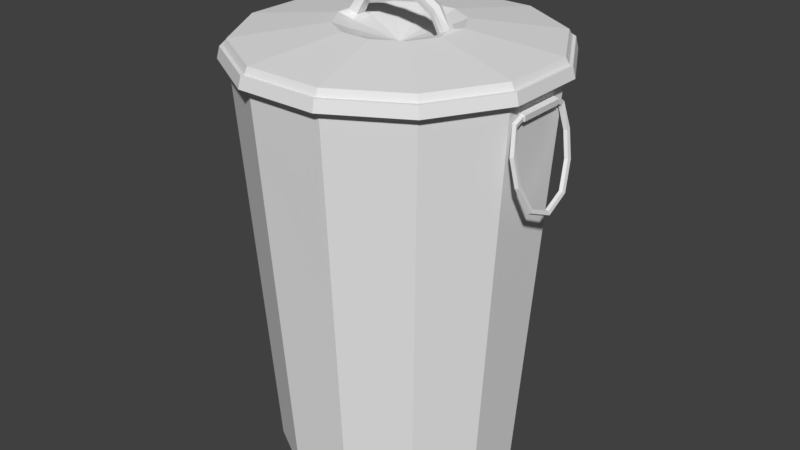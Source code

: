 # Source: Trashcan1.blend  (saved by Blender 2.79.0; exported with 4.5.12 LTS)
import bpy
from mathutils import Matrix  # noqa: F401  (used for matrix-valued properties, if any)

bpy.ops.wm.read_factory_settings(use_empty=True)
scene = bpy.context.scene
scene.name = 'Scene'

# ---- collections
col_collection_1 = bpy.data.collections.new('Collection 1'); scene.collection.children.link(col_collection_1)

# ---- images (referenced by path relative to the original .blend; pixels are not part of the script)
import os
ASSET_DIR = os.environ.get("B2B_ASSET_DIR", "")  # directory of the original .blend (textures are referenced by path, not embedded)
HERE = os.path.dirname(os.path.abspath(__file__))  # packed textures are extracted next to this script under _unpacked/

def load_image(name, relpath, width, height, colorspace="sRGB"):
    """Load a texture the original file referenced (path relative to the .blend, or extracted next to this script)."""
    p = next((c for c in (os.path.join(HERE, relpath), os.path.join(ASSET_DIR, relpath)) if relpath and os.path.exists(c)), "")
    if p:
        img = bpy.data.images.load(p, check_existing=True)
        img.name = name
    else:  # same state as the original file: an image datablock whose file is absent (Cycles renders it pink)
        img = bpy.data.images.new(name, width, height)
        img.source = "FILE"
        img.filepath = "//" + (relpath or name)
    img.colorspace_settings.name = colorspace
    return img
img_untitled = load_image('Untitled', '', 1024, 1024, 'sRGB')

# ---- materials (node trees are filled in below, after node groups)
mat_material = bpy.data.materials.new('Material')
mat_material.alpha_threshold = 0.0
mat_material.roughness = 0.5

# ---- material node trees
mat_material.use_nodes = True; mat_material.node_tree.nodes.clear()
_N = mat_material.node_tree.nodes; _L = mat_material.node_tree.links
n0 = _N.new('ShaderNodeOutputMaterial'); n0.name = 'Material Output'; n0.location = (300, 300)
n1 = _N.new('ShaderNodeBsdfDiffuse'); n1.name = 'Diffuse BSDF'; n1.location = (10, 300)
n2 = _N.new('ShaderNodeTexImage'); n2.name = 'Image Texture'; n2.location = (220, 88)
n2.width = 140
n2.image = img_untitled
_L.new(n1.outputs[0], n0.inputs[0])
n0.is_active_output = True

# ---- world
world_world = bpy.data.worlds.new('World'); scene.world = world_world
world_world.color = (0.05088, 0.05088, 0.05088)
world_world.use_sun_shadow = False
world_world.sun_shadow_jitter_overblur = 0.0
world_world.cycles.sampling_method = 'MANUAL'

# ---- meshes
me_cylinder = bpy.data.meshes.new('Cylinder')
me_cylinder.from_pydata([(15.52, 57.91, 0.5957), (19.24, 71.8, 200.6), (42.39, 42.39, 0.5957), (52.56, 52.56, 200.6), (57.91, 15.52, 0.5957), (71.8, 19.24, 200.6), (19.68, 73.44, 206.1), (53.76, 53.76, 206.1), (73.44, 19.68, 206.1), (20.42, 76.21, 200.6), (55.79, 55.79, 200.6), (76.21, 20.42, 200.6), (20.08, 74.93, 206.1), (54.85, 54.85, 206.1), (74.93, 20.08, 206.1), (19.24, 71.8, 209.4), (52.56, 52.56, 209.4), (71.8, 19.24, 209.4), (7.693, 28.71, 215.5), (21.02, 21.02, 215.5), (26.52, 3.306, 216.1), (5.824, 21.74, 212.7), (15.91, 15.91, 212.7), (22.48, 2.679, 214.2), (28.71, 7.693, 215.5), (21.74, 5.824, 212.7), (20.57, 2.773, 224.5), (18.3, 2.285, 221.2), (11.77, 2.773, 229.9), (10.67, 2.285, 226.0), (18.46, 18.46, 214.1), (25.22, 6.759, 214.1), (6.759, 25.22, 214.1), (24.39, 3.384, 215.3), (19.57, 2.686, 223.0), (11.42, 2.686, 228.1), (19.03, 71.02, 189.4), (51.99, 51.99, 189.4), (71.71, 11.98, 191.3), (19.15, 71.48, 196.0), (52.32, 52.32, 196.0), (71.9, 12.01, 194.0), (71.48, 19.15, 196.0), (71.02, 19.03, 189.4), (73.57, 12.01, 193.5), (73.37, 11.97, 191.6), (71.4, 12.02, 194.8), (71.1, 11.97, 190.6), (74.17, 12.02, 193.9), (73.88, 11.97, 191.1), (71.9, 17.7, 191.7), (71.7, 15.98, 189.6), (73.57, 17.37, 191.3), (73.37, 16.17, 189.8), (73.6, 21.11, 178.7), (73.52, 18.4, 178.1), (75.27, 20.57, 178.9), (75.15, 18.72, 178.4), (75.96, 19.87, 165.4), (75.67, 17.15, 166.0), (77.59, 19.32, 165.8), (77.32, 17.47, 166.2), (78.43, 13.01, 152.3), (77.91, 10.95, 154.1), (80.01, 12.59, 153.0), (79.59, 11.19, 154.2), (15.52, -57.91, 0.5957), (19.24, -71.8, 200.6), (42.39, -42.39, 0.5957), (52.56, -52.56, 200.6), (57.91, -15.52, 0.5957), (71.8, -19.24, 200.6), (19.68, -73.44, 206.1), (53.76, -53.76, 206.1), (73.44, -19.68, 206.1), (20.42, -76.21, 200.6), (55.79, -55.79, 200.6), (76.21, -20.42, 200.6), (20.08, -74.93, 206.1), (54.85, -54.85, 206.1), (74.93, -20.08, 206.1), (19.24, -71.8, 209.4), (52.56, -52.56, 209.4), (71.8, -19.24, 209.4), (7.693, -28.71, 215.5), (21.02, -21.02, 215.5), (26.52, -3.306, 216.1), (5.824, -21.74, 212.7), (15.91, -15.91, 212.7), (22.48, -2.679, 214.2), (28.71, -7.693, 215.5), (21.74, -5.824, 212.7), (20.57, -2.773, 224.5), (18.3, -2.285, 221.2), (11.77, -2.773, 229.9), (10.67, -2.285, 226.0), (21.74, 0.0, 212.7), (26.64, 0.0, 216.7), (22.22, 0.0, 214.2), (21.22, 0.0, 225.7), (18.57, 0.0, 221.5), (12.38, 0.0, 231.0), (11.07, 0.0, 226.2), (18.46, -18.46, 214.1), (25.22, -6.759, 214.1), (6.759, -25.22, 214.1), (24.39, -3.384, 215.3), (19.57, -2.686, 223.0), (11.42, -2.686, 228.1), (19.03, -71.02, 189.4), (51.99, -51.99, 189.4), (71.71, -11.98, 191.3), (19.15, -71.48, 196.0), (52.32, -52.32, 196.0), (71.9, -12.01, 194.0), (71.48, -19.15, 196.0), (71.02, -19.03, 189.4), (73.57, -12.01, 193.5), (73.37, -11.97, 191.6), (71.4, -12.02, 194.8), (71.1, -11.97, 190.6), (74.17, -12.02, 193.9), (73.88, -11.97, 191.1), (71.9, -17.7, 191.7), (71.7, -15.98, 189.6), (73.57, -17.37, 191.3), (73.37, -16.17, 189.8), (73.6, -21.11, 178.7), (73.52, -18.4, 178.1), (75.27, -20.57, 178.9), (75.15, -18.72, 178.4), (75.96, -19.87, 165.4), (75.67, -17.15, 166.0), (77.59, -19.32, 165.8), (77.32, -17.47, 166.2), (78.43, -13.01, 152.3), (77.91, -10.95, 154.1), (80.01, -12.59, 153.0), (79.59, -11.19, 154.2), (79.26, 0.0, 146.8), (78.58, 0.0, 149.5), (80.81, 0.0, 147.6), (80.28, 0.0, 149.5), (-15.52, 57.91, 0.5957), (-19.24, 71.8, 200.6), (-42.39, 42.39, 0.5957), (-52.56, 52.56, 200.6), (-57.91, 15.52, 0.5957), (-71.8, 19.24, 200.6), (-19.68, 73.44, 206.1), (-53.76, 53.76, 206.1), (-73.44, 19.68, 206.1), (-20.42, 76.21, 200.6), (-55.79, 55.79, 200.6), (-76.21, 20.42, 200.6), (-20.08, 74.93, 206.1), (-54.85, 54.85, 206.1), (-74.93, 20.08, 206.1), (-19.24, 71.8, 209.4), (-52.56, 52.56, 209.4), (-71.8, 19.24, 209.4), (-7.693, 28.71, 215.5), (-21.02, 21.02, 215.5), (-26.52, 3.306, 216.1), (-5.824, 21.74, 212.7), (-15.91, 15.91, 212.7), (-22.48, 2.679, 214.2), (-28.71, 7.693, 215.5), (-21.74, 5.824, 212.7), (-20.57, 2.773, 224.5), (-18.3, 2.285, 221.2), (-11.77, 2.773, 229.9), (-10.67, 2.285, 226.0), (-18.46, 18.46, 214.1), (-25.22, 6.759, 214.1), (-6.759, 25.22, 214.1), (-24.39, 3.384, 215.3), (-19.57, 2.686, 223.0), (-11.42, 2.686, 228.1), (-19.03, 71.02, 189.4), (-51.99, 51.99, 189.4), (-71.71, 11.98, 191.3), (-19.15, 71.48, 196.0), (-52.32, 52.32, 196.0), (-71.9, 12.01, 194.0), (-71.48, 19.15, 196.0), (-71.02, 19.03, 189.4), (-73.57, 12.01, 193.5), (-73.37, 11.97, 191.6), (-71.4, 12.02, 194.8), (-71.1, 11.97, 190.6), (-74.17, 12.02, 193.9), (-73.88, 11.97, 191.1), (-71.9, 17.7, 191.7), (-71.7, 15.98, 189.6), (-73.57, 17.37, 191.3), (-73.37, 16.17, 189.8), (-73.6, 21.11, 178.7), (-73.52, 18.4, 178.1), (-75.27, 20.57, 178.9), (-75.15, 18.72, 178.4), (-75.96, 19.87, 165.4), (-75.67, 17.15, 166.0), (-77.59, 19.32, 165.8), (-77.32, 17.47, 166.2), (-78.43, 13.01, 152.3), (-77.91, 10.95, 154.1), (-80.01, 12.59, 153.0), (-79.59, 11.19, 154.2), (-15.52, -57.91, 0.5957), (-19.24, -71.8, 200.6), (-42.39, -42.39, 0.5957), (-52.56, -52.56, 200.6), (-57.91, -15.52, 0.5957), (-71.8, -19.24, 200.6), (-19.68, -73.44, 206.1), (-53.76, -53.76, 206.1), (-73.44, -19.68, 206.1), (-20.42, -76.21, 200.6), (-55.79, -55.79, 200.6), (-76.21, -20.42, 200.6), (-20.08, -74.93, 206.1), (-54.85, -54.85, 206.1), (-74.93, -20.08, 206.1), (-19.24, -71.8, 209.4), (-52.56, -52.56, 209.4), (-71.8, -19.24, 209.4), (-7.693, -28.71, 215.5), (-21.02, -21.02, 215.5), (-26.52, -3.306, 216.1), (-5.824, -21.74, 212.7), (-15.91, -15.91, 212.7), (-22.48, -2.679, 214.2), (-28.71, -7.693, 215.5), (-21.74, -5.824, 212.7), (-20.57, -2.773, 224.5), (-18.3, -2.285, 221.2), (-11.77, -2.773, 229.9), (-10.67, -2.285, 226.0), (-21.74, 0.0, 212.7), (-26.64, 0.0, 216.7), (-22.22, 0.0, 214.2), (-21.22, 0.0, 225.7), (-18.57, 0.0, 221.5), (-12.38, 0.0, 231.0), (-11.07, 0.0, 226.2), (-18.46, -18.46, 214.1), (-25.22, -6.759, 214.1), (-6.759, -25.22, 214.1), (-24.39, -3.384, 215.3), (-19.57, -2.686, 223.0), (-11.42, -2.686, 228.1), (-19.03, -71.02, 189.4), (-51.99, -51.99, 189.4), (-71.71, -11.98, 191.3), (-19.15, -71.48, 196.0), (-52.32, -52.32, 196.0), (-71.9, -12.01, 194.0), (-71.48, -19.15, 196.0), (-71.02, -19.03, 189.4), (-73.57, -12.01, 193.5), (-73.37, -11.97, 191.6), (-71.4, -12.02, 194.8), (-71.1, -11.97, 190.6), (-74.17, -12.02, 193.9), (-73.88, -11.97, 191.1), (-71.9, -17.7, 191.7), (-71.7, -15.98, 189.6), (-73.57, -17.37, 191.3), (-73.37, -16.17, 189.8), (-73.6, -21.11, 178.7), (-73.52, -18.4, 178.1), (-75.27, -20.57, 178.9), (-75.15, -18.72, 178.4), (-75.96, -19.87, 165.4), (-75.67, -17.15, 166.0), (-77.59, -19.32, 165.8), (-77.32, -17.47, 166.2), (-78.43, -13.01, 152.3), (-77.91, -10.95, 154.1), (-80.01, -12.59, 153.0), (-79.59, -11.19, 154.2), (-79.26, 0.0, 146.8), (-78.58, 0.0, 149.5), (-80.81, 0.0, 147.6), (-80.28, 0.0, 149.5), (0.0, 2.609, 231.5), (0.0, 2.166, 227.7), (0.0, 2.604, 229.6), (0.0, 0.0, 206.0), (0.0, -2.609, 231.5), (0.0, -2.166, 227.7), (0.0, 0.0, 232.6), (0.0, 0.0, 227.7), (0.0, -2.604, 229.6), (0.0, 0.0, 230.1), (0.0, 0.0, 0.5957)], [], [(39, 1, 3, 40), (40, 3, 5, 42), (6, 7, 13, 12), (3, 1, 9, 10), (11, 10, 13, 14), (10, 9, 12, 13), (5, 3, 10, 11), (7, 8, 14, 13), (115, 42, 5, 71), (17, 16, 19, 24), (74, 80, 14, 8), (7, 6, 15, 16), (8, 7, 16, 17), (11, 77, 71, 5), (16, 15, 18, 19), (31, 30, 22, 25), (97, 20, 26, 99), (30, 32, 21, 22), (25, 22, 289), (22, 21, 289), (67, 210, 255, 112), (152, 155, 12, 9), (98, 23, 25, 96), (33, 20, 24, 31), (33, 23, 27, 34), (34, 27, 29, 35), (99, 26, 28, 101), (102, 293, 287, 29), (35, 288, 286, 28), (28, 286, 292, 101), (27, 100, 102, 29), (23, 98, 100, 27), (90, 24, 97), (29, 287, 288, 35), (26, 34, 35, 28), (20, 33, 34, 26), (23, 33, 31, 25), (19, 18, 32, 30), (12, 155, 149, 6), (24, 19, 30, 31), (0, 2, 296), (2, 4, 296), (2, 37, 43, 4), (0, 36, 37, 2), (70, 4, 43, 116), (37, 40, 42, 43), (36, 39, 40, 37), (46, 47, 43, 42), (120, 116, 43, 47), (45, 38, 51, 53), (122, 49, 48, 121), (42, 115, 119, 46), (49, 122, 120, 47), (17, 83, 74, 8), (14, 80, 77, 11), (24, 90, 83, 17), (41, 38, 47, 46), (45, 44, 48, 49), (38, 45, 49, 47), (44, 41, 46, 48), (50, 52, 56, 54), (38, 41, 50, 51), (41, 44, 52, 50), (44, 45, 53, 52), (57, 55, 59, 61), (52, 53, 57, 56), (53, 51, 55, 57), (51, 50, 54, 55), (61, 59, 63, 65), (55, 54, 58, 59), (54, 56, 60, 58), (56, 57, 61, 60), (62, 64, 141, 139), (59, 58, 62, 63), (58, 60, 64, 62), (60, 61, 65, 64), (64, 65, 142, 141), (65, 63, 140, 142), (63, 62, 139, 140), (112, 113, 69, 67), (113, 115, 71, 69), (4, 70, 296), (72, 78, 79, 73), (69, 76, 75, 67), (77, 80, 79, 76), (76, 79, 78, 75), (71, 77, 76, 69), (73, 79, 80, 74), (83, 90, 85, 82), (0, 143, 179, 36), (73, 82, 81, 72), (74, 83, 82, 73), (82, 85, 84, 81), (104, 91, 88, 103), (97, 99, 92, 86), (103, 88, 87, 105), (91, 289, 88), (97, 24, 20), (88, 289, 87), (218, 210, 67, 75), (98, 96, 91, 89), (106, 104, 90, 86), (106, 107, 93, 89), (107, 108, 95, 93), (99, 101, 94, 92), (102, 95, 291, 293), (108, 94, 290, 294), (94, 101, 292, 290), (93, 95, 102, 100), (89, 93, 100, 98), (86, 90, 97), (95, 108, 294, 291), (92, 94, 108, 107), (86, 92, 107, 106), (89, 91, 104, 106), (85, 103, 105, 84), (72, 215, 221, 78), (90, 104, 103, 85), (109, 252, 209, 66), (66, 296, 68), (68, 296, 70), (68, 70, 116, 110), (66, 68, 110, 109), (110, 116, 115, 113), (109, 110, 113, 112), (119, 115, 116, 120), (118, 126, 124, 111), (114, 119, 120, 111), (118, 122, 121, 117), (111, 120, 122, 118), (117, 121, 119, 114), (123, 127, 129, 125), (111, 124, 123, 114), (114, 123, 125, 117), (117, 125, 126, 118), (130, 134, 132, 128), (125, 129, 130, 126), (126, 130, 128, 124), (124, 128, 127, 123), (134, 138, 136, 132), (128, 132, 131, 127), (127, 131, 133, 129), (129, 133, 134, 130), (135, 139, 141, 137), (132, 136, 135, 131), (131, 135, 137, 133), (133, 137, 138, 134), (140, 142, 141, 139), (137, 141, 142, 138), (138, 142, 140, 136), (136, 140, 139, 135), (25, 289, 91), (119, 121, 48, 46), (221, 218, 75, 78), (161, 175, 32, 18), (158, 161, 18, 15), (36, 179, 182, 39), (144, 152, 9, 1), (149, 158, 15, 6), (39, 182, 144, 1), (248, 227, 84, 105), (112, 255, 252, 109), (224, 215, 72, 81), (227, 224, 81, 84), (230, 248, 105, 87), (164, 289, 21), (230, 87, 289), (182, 183, 146, 144), (183, 185, 148, 146), (149, 155, 156, 150), (146, 153, 152, 144), (154, 157, 156, 153), (153, 156, 155, 152), (148, 154, 153, 146), (150, 156, 157, 151), (258, 214, 148, 185), (160, 167, 162, 159), (217, 151, 157, 223), (150, 159, 158, 149), (151, 160, 159, 150), (154, 148, 214, 220), (159, 162, 161, 158), (174, 168, 165, 173), (240, 242, 169, 163), (173, 165, 164, 175), (168, 289, 165), (165, 289, 164), (241, 239, 168, 166), (176, 174, 167, 163), (176, 177, 170, 166), (177, 178, 172, 170), (242, 244, 171, 169), (245, 172, 287, 293), (178, 171, 286, 288), (171, 244, 292, 286), (170, 172, 245, 243), (166, 170, 243, 241), (233, 240, 167), (172, 178, 288, 287), (169, 171, 178, 177), (163, 169, 177, 176), (166, 168, 174, 176), (162, 173, 175, 161), (167, 174, 173, 162), (143, 296, 145), (145, 296, 147), (145, 147, 186, 180), (143, 145, 180, 179), (213, 259, 186, 147), (180, 186, 185, 183), (179, 180, 183, 182), (189, 185, 186, 190), (263, 190, 186, 259), (188, 196, 194, 181), (265, 264, 191, 192), (185, 189, 262, 258), (192, 190, 263, 265), (160, 151, 217, 226), (157, 154, 220, 223), (167, 160, 226, 233), (184, 189, 190, 181), (188, 192, 191, 187), (181, 190, 192, 188), (187, 191, 189, 184), (193, 197, 199, 195), (181, 194, 193, 184), (184, 193, 195, 187), (187, 195, 196, 188), (200, 204, 202, 198), (195, 199, 200, 196), (196, 200, 198, 194), (194, 198, 197, 193), (204, 208, 206, 202), (198, 202, 201, 197), (197, 201, 203, 199), (199, 203, 204, 200), (205, 282, 284, 207), (202, 206, 205, 201), (201, 205, 207, 203), (203, 207, 208, 204), (207, 284, 285, 208), (208, 285, 283, 206), (206, 283, 282, 205), (255, 210, 212, 256), (256, 212, 214, 258), (147, 296, 213), (215, 216, 222, 221), (212, 210, 218, 219), (220, 219, 222, 223), (219, 218, 221, 222), (214, 212, 219, 220), (216, 217, 223, 222), (226, 225, 228, 233), (216, 215, 224, 225), (217, 216, 225, 226), (225, 224, 227, 228), (247, 246, 231, 234), (240, 229, 235, 242), (246, 248, 230, 231), (234, 231, 289), (240, 163, 167), (231, 230, 289), (241, 232, 234, 239), (249, 229, 233, 247), (249, 232, 236, 250), (250, 236, 238, 251), (242, 235, 237, 244), (245, 293, 291, 238), (251, 294, 290, 237), (237, 290, 292, 244), (236, 243, 245, 238), (232, 241, 243, 236), (229, 240, 233), (238, 291, 294, 251), (235, 250, 251, 237), (229, 249, 250, 235), (232, 249, 247, 234), (228, 227, 248, 246), (233, 228, 246, 247), (209, 211, 296), (211, 213, 296), (211, 253, 259, 213), (209, 252, 253, 211), (253, 256, 258, 259), (252, 255, 256, 253), (262, 263, 259, 258), (261, 254, 267, 269), (257, 254, 263, 262), (261, 260, 264, 265), (254, 261, 265, 263), (260, 257, 262, 264), (266, 268, 272, 270), (254, 257, 266, 267), (257, 260, 268, 266), (260, 261, 269, 268), (273, 271, 275, 277), (268, 269, 273, 272), (269, 267, 271, 273), (267, 266, 270, 271), (277, 275, 279, 281), (271, 270, 274, 275), (270, 272, 276, 274), (272, 273, 277, 276), (278, 280, 284, 282), (275, 274, 278, 279), (274, 276, 280, 278), (276, 277, 281, 280), (283, 282, 284, 285), (280, 281, 285, 284), (281, 279, 283, 285), (279, 278, 282, 283), (168, 234, 289), (262, 189, 191, 264), (295, 293, 287, 288), (292, 295, 288, 286), (295, 294, 291, 293), (292, 290, 294, 295), (175, 164, 21, 32), (296, 66, 209), (296, 143, 0)])
_uv = me_cylinder.uv_layers.new(name='UVMap')
_uv.uv.foreach_set('vector', [0.5, 0.4729, 0.5, 0.4831, 0.416, 0.4815, 0.4164, 0.4714, 0.4164, 0.4714, 0.416, 0.4815, 0.3322, 0.4768, 0.3329, 0.4667, 0.1375, 0.8287, 0.2283, 0.8284, 0.2293, 0.8319, 0.1365, 0.8322, 0.4875, 0.4932, 0.4147, 0.5352, 0.4077, 0.5281, 0.4849, 0.4835, 0.3177, 0.794, 0.2334, 0.8456, 0.2293, 0.8319, 0.3075, 0.7846, 0.2334, 0.8456, 0.1326, 0.8466, 0.1365, 0.8322, 0.2293, 0.8319, 0.5715, 0.4932, 0.4875, 0.4932, 0.4849, 0.4835, 0.574, 0.4835, 0.2283, 0.8284, 0.3048, 0.782, 0.3075, 0.7846, 0.2293, 0.8319, 0.2497, 0.4589, 0.3329, 0.4667, 0.3322, 0.4768, 0.2485, 0.469, 0.2986, 0.7762, 0.2259, 0.8201, 0.1995, 0.7268, 0.2292, 0.7092, 0.3468, 0.706, 0.3501, 0.7068, 0.3075, 0.7846, 0.3048, 0.782, 0.2283, 0.8284, 0.1375, 0.8287, 0.1399, 0.8199, 0.2259, 0.8201, 0.3048, 0.782, 0.2283, 0.8284, 0.2259, 0.8201, 0.2986, 0.7762, 0.574, 0.4835, 0.6512, 0.5281, 0.6442, 0.5352, 0.5715, 0.4932, 0.2259, 0.8201, 0.1399, 0.8199, 0.1654, 0.7268, 0.1995, 0.7268, 0.2227, 0.7033, 0.1972, 0.7185, 0.1949, 0.7104, 0.2166, 0.6973, 0.5016, 0.8171, 0.5024, 0.8242, 0.4806, 0.8232, 0.4798, 0.8167, 0.1972, 0.7185, 0.1676, 0.7185, 0.1698, 0.7104, 0.1949, 0.7104, 0.2166, 0.6973, 0.1949, 0.7104, 0.1823, 0.6638, 0.1949, 0.7104, 0.1698, 0.7104, 0.1823, 0.6638, 0.08245, 0.4441, 0.0002123, 0.427, 0.002461, 0.4171, 0.08433, 0.4341, 0.0474, 0.7951, 0.05766, 0.7854, 0.1365, 0.8322, 0.1326, 0.8466, 0.2252, 0.6885, 0.2229, 0.6931, 0.2166, 0.6973, 0.2227, 0.6871, 0.2259, 0.6965, 0.2299, 0.6985, 0.2292, 0.7092, 0.2227, 0.7033, 0.501, 0.8287, 0.5006, 0.833, 0.4819, 0.8322, 0.4812, 0.8271, 0.4812, 0.8271, 0.4819, 0.8322, 0.4597, 0.8327, 0.4594, 0.8276, 0.4798, 0.8167, 0.4806, 0.8232, 0.4585, 0.8236, 0.4585, 0.8172, 0.4604, 0.838, 0.4359, 0.838, 0.4357, 0.8338, 0.4597, 0.8327, 0.4594, 0.8276, 0.4349, 0.8302, 0.4339, 0.8261, 0.4585, 0.8236, 0.4585, 0.8236, 0.4339, 0.8261, 0.433, 0.8202, 0.4585, 0.8172, 0.4819, 0.8322, 0.4818, 0.838, 0.4604, 0.838, 0.4597, 0.8327, 0.5006, 0.833, 0.5002, 0.838, 0.4818, 0.838, 0.4819, 0.8322, 0.245, 0.6815, 0.2292, 0.7092, 0.2333, 0.6931, 0.4597, 0.8327, 0.4357, 0.8338, 0.4349, 0.8302, 0.4594, 0.8276, 0.4806, 0.8232, 0.4812, 0.8271, 0.4594, 0.8276, 0.4585, 0.8236, 0.5024, 0.8242, 0.501, 0.8287, 0.4812, 0.8271, 0.4806, 0.8232, 0.2229, 0.6931, 0.2259, 0.6965, 0.2227, 0.7033, 0.2166, 0.6973, 0.1995, 0.7268, 0.1654, 0.7268, 0.1676, 0.7185, 0.1972, 0.7185, 0.1365, 0.8322, 0.05766, 0.7854, 0.06006, 0.7831, 0.1375, 0.8287, 0.2292, 0.7092, 0.1995, 0.7268, 0.1972, 0.7185, 0.2227, 0.7033, 0.9152, 0.7025, 0.8565, 0.7363, 0.8226, 0.6099, 0.8565, 0.7363, 0.7888, 0.7363, 0.8226, 0.6099, 0.4324, 0.04415, 0.4169, 0.4571, 0.334, 0.4524, 0.3648, 0.04036, 0.5001, 0.04543, 0.5, 0.4586, 0.4169, 0.4571, 0.4324, 0.04415, 0.2973, 0.03406, 0.3648, 0.04036, 0.334, 0.4524, 0.2513, 0.4447, 0.4169, 0.4571, 0.4164, 0.4714, 0.3329, 0.4667, 0.334, 0.4524, 0.5, 0.4586, 0.5, 0.4729, 0.4164, 0.4714, 0.4169, 0.4571, 0.3177, 0.4627, 0.3184, 0.4535, 0.334, 0.4524, 0.3329, 0.4667, 0.2664, 0.4486, 0.2513, 0.4447, 0.334, 0.4524, 0.3184, 0.4535, 0.7952, 0.8583, 0.793, 0.8561, 0.7986, 0.8495, 0.802, 0.8511, 0.5558, 0.8228, 0.6081, 0.8228, 0.6082, 0.8289, 0.5557, 0.8289, 0.3329, 0.4667, 0.2497, 0.4589, 0.2654, 0.4578, 0.3177, 0.4627, 0.6081, 0.8228, 0.5558, 0.8228, 0.5558, 0.8167, 0.6081, 0.8167, 0.2986, 0.7762, 0.3391, 0.7041, 0.3468, 0.706, 0.3048, 0.782, 0.3075, 0.7846, 0.3501, 0.7068, 0.3627, 0.7099, 0.3177, 0.794, 0.2292, 0.7092, 0.245, 0.6815, 0.3391, 0.7041, 0.2986, 0.7762, 0.6452, 0.8243, 0.6452, 0.8182, 0.6465, 0.8167, 0.6465, 0.8259, 0.6417, 0.8192, 0.6415, 0.8234, 0.6403, 0.8243, 0.6405, 0.8183, 0.6452, 0.8182, 0.6417, 0.8192, 0.6405, 0.8183, 0.6465, 0.8167, 0.6415, 0.8234, 0.6452, 0.8243, 0.6465, 0.8259, 0.6403, 0.8243, 0.808, 0.8558, 0.805, 0.8536, 0.8123, 0.8267, 0.8161, 0.8276, 0.8046, 0.8672, 0.7993, 0.865, 0.808, 0.8558, 0.8109, 0.8608, 0.7993, 0.865, 0.7969, 0.8621, 0.805, 0.8536, 0.808, 0.8558, 0.7969, 0.8621, 0.7952, 0.8583, 0.802, 0.8511, 0.805, 0.8536, 0.8086, 0.8254, 0.805, 0.8246, 0.8075, 0.7981, 0.8113, 0.7982, 0.805, 0.8536, 0.802, 0.8511, 0.8086, 0.8254, 0.8123, 0.8267, 0.802, 0.8511, 0.7986, 0.8495, 0.805, 0.8246, 0.8086, 0.8254, 0.8137, 0.8537, 0.808, 0.8558, 0.8161, 0.8276, 0.8219, 0.8294, 0.8113, 0.7982, 0.8075, 0.7981, 0.8045, 0.7682, 0.8081, 0.7673, 0.822, 0.8263, 0.8161, 0.8276, 0.819, 0.7986, 0.8249, 0.7999, 0.8161, 0.8276, 0.8123, 0.8267, 0.8151, 0.7985, 0.819, 0.7986, 0.8123, 0.8267, 0.8086, 0.8254, 0.8113, 0.7982, 0.8151, 0.7985, 0.8161, 0.7656, 0.8122, 0.7666, 0.799, 0.7392, 0.8023, 0.7371, 0.8248, 0.7965, 0.819, 0.7986, 0.8161, 0.7656, 0.8222, 0.7667, 0.819, 0.7986, 0.8151, 0.7985, 0.8122, 0.7666, 0.8161, 0.7656, 0.8151, 0.7985, 0.8113, 0.7982, 0.8081, 0.7673, 0.8122, 0.7666, 0.8122, 0.7666, 0.8081, 0.7673, 0.7964, 0.7422, 0.799, 0.7392, 0.8081, 0.7673, 0.8045, 0.7682, 0.793, 0.7441, 0.7964, 0.7422, 0.8201, 0.7608, 0.8161, 0.7656, 0.8023, 0.7371, 0.8085, 0.7368, 0.08433, 0.4341, 0.1668, 0.448, 0.1653, 0.4581, 0.08245, 0.4441, 0.1668, 0.448, 0.2497, 0.4589, 0.2485, 0.469, 0.1653, 0.4581, 0.7888, 0.7363, 0.7301, 0.7025, 0.8226, 0.6099, 0.3027, 0.5457, 0.305, 0.5434, 0.3488, 0.6196, 0.3456, 0.6206, 0.6862, 0.6079, 0.6958, 0.6053, 0.6958, 0.6945, 0.6862, 0.6919, 0.3627, 0.7099, 0.3501, 0.7068, 0.3488, 0.6196, 0.3619, 0.6163, 0.3619, 0.6163, 0.3488, 0.6196, 0.305, 0.5434, 0.315, 0.5339, 0.6442, 0.5352, 0.6512, 0.5281, 0.6958, 0.6053, 0.6862, 0.6079, 0.3456, 0.6206, 0.3488, 0.6196, 0.3501, 0.7068, 0.3468, 0.706, 0.3391, 0.7041, 0.245, 0.6815, 0.2451, 0.6472, 0.3376, 0.6226, 0.5001, 0.04543, 0.5679, 0.0442, 0.5831, 0.4571, 0.5, 0.4586, 0.3456, 0.6206, 0.3376, 0.6226, 0.2967, 0.5516, 0.3027, 0.5457, 0.3468, 0.706, 0.3391, 0.7041, 0.3376, 0.6226, 0.3456, 0.6206, 0.3376, 0.6226, 0.2451, 0.6472, 0.2283, 0.618, 0.2967, 0.5516, 0.2367, 0.6788, 0.2284, 0.6767, 0.2288, 0.6514, 0.2369, 0.6493, 0.5016, 0.8588, 0.4798, 0.8593, 0.4806, 0.8527, 0.5024, 0.8518, 0.2369, 0.6493, 0.2288, 0.6514, 0.2164, 0.6298, 0.2223, 0.624, 0.2284, 0.6767, 0.1823, 0.6638, 0.2288, 0.6514, 0.2333, 0.6931, 0.2292, 0.7092, 0.2299, 0.6985, 0.2288, 0.6514, 0.1823, 0.6638, 0.2164, 0.6298, 0.6512, 0.7717, 0.6442, 0.7646, 0.6862, 0.6919, 0.6958, 0.6945, 0.2252, 0.6885, 0.2227, 0.6871, 0.2284, 0.6767, 0.228, 0.6842, 0.2324, 0.6851, 0.2367, 0.6788, 0.245, 0.6815, 0.2362, 0.6875, 0.501, 0.8473, 0.4812, 0.8488, 0.4819, 0.8438, 0.5006, 0.8429, 0.4812, 0.8488, 0.4594, 0.8484, 0.4597, 0.8433, 0.4819, 0.8438, 0.4798, 0.8593, 0.4585, 0.8587, 0.4585, 0.8524, 0.4806, 0.8527, 0.4604, 0.838, 0.4597, 0.8433, 0.4357, 0.8422, 0.4359, 0.838, 0.4594, 0.8484, 0.4585, 0.8524, 0.4339, 0.8498, 0.4349, 0.8458, 0.4585, 0.8524, 0.4585, 0.8587, 0.433, 0.8558, 0.4339, 0.8498, 0.4819, 0.8438, 0.4597, 0.8433, 0.4604, 0.838, 0.4818, 0.838, 0.5006, 0.8429, 0.4819, 0.8438, 0.4818, 0.838, 0.5002, 0.838, 0.2362, 0.6875, 0.245, 0.6815, 0.2333, 0.6931, 0.4597, 0.8433, 0.4594, 0.8484, 0.4349, 0.8458, 0.4357, 0.8422, 0.4806, 0.8527, 0.4585, 0.8524, 0.4594, 0.8484, 0.4812, 0.8488, 0.5024, 0.8518, 0.4806, 0.8527, 0.4812, 0.8488, 0.501, 0.8473, 0.228, 0.6842, 0.2284, 0.6767, 0.2367, 0.6788, 0.2324, 0.6851, 0.2451, 0.6472, 0.2369, 0.6493, 0.2223, 0.624, 0.2283, 0.618, 0.3027, 0.5457, 0.2268, 0.501, 0.2277, 0.4976, 0.305, 0.5434, 0.245, 0.6815, 0.2367, 0.6788, 0.2369, 0.6493, 0.2451, 0.6472, 0.08697, 0.42, 0.005628, 0.4032, 0.09705, 0.0002123, 0.1634, 0.01397, 0.6962, 0.5761, 0.8226, 0.6099, 0.6962, 0.6438, 0.6962, 0.6438, 0.8226, 0.6099, 0.7301, 0.7025, 0.2302, 0.02526, 0.2973, 0.03406, 0.2513, 0.4447, 0.1689, 0.4339, 0.1634, 0.01397, 0.2302, 0.02526, 0.1689, 0.4339, 0.08697, 0.42, 0.1689, 0.4339, 0.2513, 0.4447, 0.2497, 0.4589, 0.1668, 0.448, 0.08697, 0.42, 0.1689, 0.4339, 0.1668, 0.448, 0.08433, 0.4341, 0.2654, 0.4578, 0.2497, 0.4589, 0.2513, 0.4447, 0.2664, 0.4486, 0.726, 0.8583, 0.7192, 0.8511, 0.7226, 0.8495, 0.7281, 0.8561, 0.6283, 0.8243, 0.627, 0.8259, 0.627, 0.8167, 0.6283, 0.8182, 0.6318, 0.8192, 0.633, 0.8183, 0.6332, 0.8243, 0.632, 0.8234, 0.6283, 0.8182, 0.627, 0.8167, 0.633, 0.8183, 0.6318, 0.8192, 0.632, 0.8234, 0.6332, 0.8243, 0.627, 0.8259, 0.6283, 0.8243, 0.7131, 0.8558, 0.705, 0.8276, 0.7088, 0.8267, 0.7161, 0.8536, 0.7165, 0.8672, 0.7102, 0.8608, 0.7131, 0.8558, 0.7219, 0.865, 0.7219, 0.865, 0.7131, 0.8558, 0.7161, 0.8536, 0.7242, 0.8621, 0.7242, 0.8621, 0.7161, 0.8536, 0.7192, 0.8511, 0.726, 0.8583, 0.7126, 0.8254, 0.7099, 0.7982, 0.7136, 0.7981, 0.7161, 0.8246, 0.7161, 0.8536, 0.7088, 0.8267, 0.7126, 0.8254, 0.7192, 0.8511, 0.7192, 0.8511, 0.7126, 0.8254, 0.7161, 0.8246, 0.7226, 0.8495, 0.7074, 0.8537, 0.6993, 0.8294, 0.705, 0.8276, 0.7131, 0.8558, 0.7099, 0.7982, 0.713, 0.7673, 0.7167, 0.7682, 0.7136, 0.7981, 0.6992, 0.8263, 0.6962, 0.7999, 0.7021, 0.7986, 0.705, 0.8276, 0.705, 0.8276, 0.7021, 0.7986, 0.706, 0.7985, 0.7088, 0.8267, 0.7088, 0.8267, 0.706, 0.7985, 0.7099, 0.7982, 0.7126, 0.8254, 0.705, 0.7656, 0.7188, 0.7371, 0.7221, 0.7392, 0.7089, 0.7666, 0.6964, 0.7965, 0.699, 0.7667, 0.705, 0.7656, 0.7021, 0.7986, 0.7021, 0.7986, 0.705, 0.7656, 0.7089, 0.7666, 0.706, 0.7985, 0.706, 0.7985, 0.7089, 0.7666, 0.713, 0.7673, 0.7099, 0.7982, 0.6506, 0.8227, 0.647, 0.8218, 0.6469, 0.8176, 0.6506, 0.8167, 0.7089, 0.7666, 0.7221, 0.7392, 0.7247, 0.7422, 0.713, 0.7673, 0.713, 0.7673, 0.7247, 0.7422, 0.7281, 0.7441, 0.7167, 0.7682, 0.701, 0.7608, 0.7126, 0.7368, 0.7188, 0.7371, 0.705, 0.7656, 0.2166, 0.6973, 0.1823, 0.6638, 0.2284, 0.6767, 0.5557, 0.8353, 0.5557, 0.8289, 0.6082, 0.8289, 0.6082, 0.8353, 0.2277, 0.4976, 0.2316, 0.4835, 0.315, 0.5339, 0.305, 0.5434, 0.136, 0.7098, 0.142, 0.7038, 0.1676, 0.7185, 0.1654, 0.7268, 0.06627, 0.7772, 0.136, 0.7098, 0.1654, 0.7268, 0.1399, 0.8199, 0.5, 0.4586, 0.5831, 0.4571, 0.5836, 0.4714, 0.5, 0.4729, 0.3727, 0.6079, 0.3631, 0.6053, 0.4077, 0.5281, 0.4147, 0.5352, 0.06006, 0.7831, 0.06627, 0.7772, 0.1399, 0.8199, 0.1375, 0.8287, 0.5, 0.4729, 0.5836, 0.4714, 0.584, 0.4816, 0.5, 0.4831, 0.197, 0.6093, 0.1992, 0.6011, 0.2283, 0.618, 0.2223, 0.624, 0.08433, 0.4341, 0.002461, 0.4171, 0.005628, 0.4032, 0.08697, 0.42, 0.2244, 0.5096, 0.2268, 0.501, 0.3027, 0.5457, 0.2967, 0.5516, 0.1992, 0.6011, 0.2244, 0.5096, 0.2967, 0.5516, 0.2283, 0.618, 0.1948, 0.6174, 0.197, 0.6093, 0.2223, 0.624, 0.2164, 0.6298, 0.148, 0.6978, 0.1823, 0.6638, 0.1698, 0.7104, 0.1948, 0.6174, 0.2164, 0.6298, 0.1823, 0.6638, 0.5836, 0.4714, 0.6671, 0.4668, 0.6678, 0.4769, 0.584, 0.4816, 0.6671, 0.4668, 0.7503, 0.4591, 0.7514, 0.4692, 0.6678, 0.4769, 0.06006, 0.7831, 0.05766, 0.7854, 0.0138, 0.7069, 0.0172, 0.706, 0.3727, 0.6919, 0.3631, 0.6945, 0.3631, 0.6053, 0.3727, 0.6079, 0.002001, 0.6124, 0.01522, 0.6164, 0.0138, 0.7069, 0.0002123, 0.7101, 0.0002123, 0.7101, 0.0138, 0.7069, 0.05766, 0.7854, 0.0474, 0.7951, 0.4147, 0.7646, 0.4077, 0.7717, 0.3631, 0.6945, 0.3727, 0.6919, 0.0172, 0.706, 0.0138, 0.7069, 0.01522, 0.6164, 0.01876, 0.6174, 0.8332, 0.4483, 0.8347, 0.4583, 0.7514, 0.4692, 0.7503, 0.4591, 0.02686, 0.6198, 0.1195, 0.6457, 0.1192, 0.6802, 0.02549, 0.7041, 0.06283, 0.5427, 0.01876, 0.6174, 0.01522, 0.6164, 0.06045, 0.5402, 0.0172, 0.706, 0.02549, 0.7041, 0.06627, 0.7772, 0.06006, 0.7831, 0.01876, 0.6174, 0.02686, 0.6198, 0.02549, 0.7041, 0.0172, 0.706, 0.4077, 0.7717, 0.4147, 0.7646, 0.4875, 0.8066, 0.4849, 0.8162, 0.02549, 0.7041, 0.1192, 0.6802, 0.136, 0.7098, 0.06627, 0.7772, 0.1279, 0.6485, 0.1362, 0.6507, 0.1356, 0.6761, 0.1275, 0.6781, 0.3639, 0.8171, 0.3857, 0.8167, 0.3849, 0.8232, 0.3631, 0.8242, 0.1275, 0.6781, 0.1356, 0.6761, 0.148, 0.6978, 0.142, 0.7038, 0.1362, 0.6507, 0.1823, 0.6638, 0.1356, 0.6761, 0.1356, 0.6761, 0.1823, 0.6638, 0.148, 0.6978, 0.1395, 0.6389, 0.142, 0.6404, 0.1362, 0.6507, 0.1366, 0.6432, 0.1322, 0.6423, 0.1279, 0.6485, 0.1195, 0.6457, 0.1284, 0.6399, 0.3645, 0.8287, 0.3843, 0.8271, 0.3836, 0.8322, 0.3649, 0.833, 0.3843, 0.8271, 0.4061, 0.8276, 0.4058, 0.8327, 0.3836, 0.8322, 0.3857, 0.8167, 0.407, 0.8172, 0.407, 0.8236, 0.3849, 0.8232, 0.4051, 0.838, 0.4058, 0.8327, 0.4298, 0.8338, 0.4296, 0.838, 0.4061, 0.8276, 0.407, 0.8236, 0.4316, 0.8261, 0.4306, 0.8302, 0.407, 0.8236, 0.407, 0.8172, 0.4325, 0.8202, 0.4316, 0.8261, 0.3836, 0.8322, 0.4058, 0.8327, 0.4051, 0.838, 0.3837, 0.838, 0.3649, 0.833, 0.3836, 0.8322, 0.3837, 0.838, 0.3653, 0.838, 0.1356, 0.6182, 0.1314, 0.6342, 0.1195, 0.6457, 0.4058, 0.8327, 0.4061, 0.8276, 0.4306, 0.8302, 0.4298, 0.8338, 0.3849, 0.8232, 0.407, 0.8236, 0.4061, 0.8276, 0.3843, 0.8271, 0.3631, 0.8242, 0.3849, 0.8232, 0.3843, 0.8271, 0.3645, 0.8287, 0.1366, 0.6432, 0.1362, 0.6507, 0.1279, 0.6485, 0.1322, 0.6423, 0.1192, 0.6802, 0.1275, 0.6781, 0.142, 0.7038, 0.136, 0.7098, 0.1195, 0.6457, 0.1279, 0.6485, 0.1275, 0.6781, 0.1192, 0.6802, 0.949, 0.6438, 0.8226, 0.6099, 0.949, 0.5761, 0.949, 0.5761, 0.8226, 0.6099, 0.9152, 0.5174, 0.6355, 0.04045, 0.7029, 0.0342, 0.7487, 0.4448, 0.666, 0.4525, 0.5679, 0.0442, 0.6355, 0.04045, 0.666, 0.4525, 0.5831, 0.4571, 0.7701, 0.02544, 0.8311, 0.4341, 0.7487, 0.4448, 0.7029, 0.0342, 0.666, 0.4525, 0.7487, 0.4448, 0.7503, 0.4591, 0.6671, 0.4668, 0.5831, 0.4571, 0.666, 0.4525, 0.6671, 0.4668, 0.5836, 0.4714, 0.7654, 0.4545, 0.7503, 0.4591, 0.7487, 0.4448, 0.7643, 0.4454, 0.8161, 0.4386, 0.7643, 0.4454, 0.7487, 0.4448, 0.8311, 0.4341, 0.7582, 0.8583, 0.7514, 0.8511, 0.7548, 0.8495, 0.7604, 0.8561, 0.5029, 0.8291, 0.5028, 0.8231, 0.5553, 0.8231, 0.5552, 0.8291, 0.7503, 0.4591, 0.7654, 0.4545, 0.8175, 0.4478, 0.8332, 0.4483, 0.5552, 0.8291, 0.5552, 0.8353, 0.5029, 0.8353, 0.5029, 0.8291, 0.02686, 0.6198, 0.01876, 0.6174, 0.06283, 0.5427, 0.0684, 0.5483, 0.01522, 0.6164, 0.002001, 0.6124, 0.0513, 0.5308, 0.06045, 0.5402, 0.1195, 0.6457, 0.02686, 0.6198, 0.0684, 0.5483, 0.1356, 0.6182, 0.6216, 0.8243, 0.6204, 0.8259, 0.6204, 0.8167, 0.6216, 0.8182, 0.6252, 0.8192, 0.6264, 0.8183, 0.6266, 0.8243, 0.6254, 0.8234, 0.6216, 0.8182, 0.6204, 0.8167, 0.6264, 0.8183, 0.6252, 0.8192, 0.6254, 0.8234, 0.6266, 0.8243, 0.6204, 0.8259, 0.6216, 0.8243, 0.7454, 0.8558, 0.7373, 0.8276, 0.7411, 0.8267, 0.7484, 0.8536, 0.7488, 0.8672, 0.7425, 0.8608, 0.7454, 0.8558, 0.7542, 0.865, 0.7542, 0.865, 0.7454, 0.8558, 0.7484, 0.8536, 0.7565, 0.8621, 0.7565, 0.8621, 0.7484, 0.8536, 0.7514, 0.8511, 0.7582, 0.8583, 0.7448, 0.8254, 0.7421, 0.7982, 0.7459, 0.7981, 0.7484, 0.8246, 0.7484, 0.8536, 0.7411, 0.8267, 0.7448, 0.8254, 0.7514, 0.8511, 0.7514, 0.8511, 0.7448, 0.8254, 0.7484, 0.8246, 0.7548, 0.8495, 0.7397, 0.8537, 0.7315, 0.8294, 0.7373, 0.8276, 0.7454, 0.8558, 0.7421, 0.7982, 0.7453, 0.7673, 0.749, 0.7682, 0.7459, 0.7981, 0.7314, 0.8263, 0.7285, 0.7999, 0.7344, 0.7986, 0.7373, 0.8276, 0.7373, 0.8276, 0.7344, 0.7986, 0.7383, 0.7985, 0.7411, 0.8267, 0.7411, 0.8267, 0.7383, 0.7985, 0.7421, 0.7982, 0.7448, 0.8254, 0.7373, 0.7656, 0.7511, 0.7371, 0.7544, 0.7392, 0.7412, 0.7666, 0.7286, 0.7965, 0.7312, 0.7667, 0.7373, 0.7656, 0.7344, 0.7986, 0.7344, 0.7986, 0.7373, 0.7656, 0.7412, 0.7666, 0.7383, 0.7985, 0.7383, 0.7985, 0.7412, 0.7666, 0.7453, 0.7673, 0.7421, 0.7982, 0.7412, 0.7666, 0.7544, 0.7392, 0.757, 0.7422, 0.7453, 0.7673, 0.7453, 0.7673, 0.757, 0.7422, 0.7604, 0.7441, 0.749, 0.7682, 0.7333, 0.7608, 0.7449, 0.7368, 0.7511, 0.7371, 0.7373, 0.7656, 0.9975, 0.4175, 0.9998, 0.4274, 0.9175, 0.4444, 0.9157, 0.4344, 0.9157, 0.4344, 0.9175, 0.4444, 0.8347, 0.4583, 0.8332, 0.4483, 0.9152, 0.5174, 0.8226, 0.6099, 0.8565, 0.4835, 0.2268, 0.501, 0.1379, 0.5002, 0.1371, 0.4968, 0.2277, 0.4976, 0.5715, 0.8066, 0.6442, 0.7646, 0.6512, 0.7717, 0.574, 0.8162, 0.0513, 0.5308, 0.1334, 0.4835, 0.1371, 0.4968, 0.06045, 0.5402, 0.1334, 0.4835, 0.2316, 0.4835, 0.2277, 0.4976, 0.1371, 0.4968, 0.4875, 0.8066, 0.5715, 0.8066, 0.574, 0.8162, 0.4849, 0.8162, 0.1379, 0.5002, 0.06283, 0.5427, 0.06045, 0.5402, 0.1371, 0.4968, 0.0684, 0.5483, 0.1401, 0.5084, 0.1654, 0.601, 0.1356, 0.6182, 0.1379, 0.5002, 0.2268, 0.501, 0.2244, 0.5096, 0.1401, 0.5084, 0.06283, 0.5427, 0.1379, 0.5002, 0.1401, 0.5084, 0.0684, 0.5483, 0.1401, 0.5084, 0.2244, 0.5096, 0.1992, 0.6011, 0.1654, 0.601, 0.1421, 0.6241, 0.1676, 0.6092, 0.1698, 0.6173, 0.1481, 0.6302, 0.3639, 0.8588, 0.3631, 0.8518, 0.3849, 0.8527, 0.3857, 0.8593, 0.1676, 0.6092, 0.197, 0.6093, 0.1948, 0.6174, 0.1698, 0.6173, 0.1481, 0.6302, 0.1698, 0.6173, 0.1823, 0.6638, 0.1314, 0.6342, 0.1284, 0.6399, 0.1195, 0.6457, 0.1698, 0.6173, 0.1948, 0.6174, 0.1823, 0.6638, 0.1395, 0.6389, 0.1418, 0.6343, 0.1481, 0.6302, 0.142, 0.6404, 0.1388, 0.6309, 0.1349, 0.6288, 0.1356, 0.6182, 0.1421, 0.6241, 0.3645, 0.8473, 0.3649, 0.8429, 0.3836, 0.8438, 0.3843, 0.8488, 0.3843, 0.8488, 0.3836, 0.8438, 0.4058, 0.8433, 0.4061, 0.8484, 0.3857, 0.8593, 0.3849, 0.8527, 0.407, 0.8524, 0.407, 0.8587, 0.4051, 0.838, 0.4296, 0.838, 0.4298, 0.8422, 0.4058, 0.8433, 0.4061, 0.8484, 0.4306, 0.8458, 0.4316, 0.8498, 0.407, 0.8524, 0.407, 0.8524, 0.4316, 0.8498, 0.4325, 0.8558, 0.407, 0.8587, 0.3836, 0.8438, 0.3837, 0.838, 0.4051, 0.838, 0.4058, 0.8433, 0.3649, 0.8429, 0.3653, 0.838, 0.3837, 0.838, 0.3836, 0.8438, 0.1349, 0.6288, 0.1314, 0.6342, 0.1356, 0.6182, 0.4058, 0.8433, 0.4298, 0.8422, 0.4306, 0.8458, 0.4061, 0.8484, 0.3849, 0.8527, 0.3843, 0.8488, 0.4061, 0.8484, 0.407, 0.8524, 0.3631, 0.8518, 0.3645, 0.8473, 0.3843, 0.8488, 0.3849, 0.8527, 0.1418, 0.6343, 0.1388, 0.6309, 0.1421, 0.6241, 0.1481, 0.6302, 0.1654, 0.601, 0.1992, 0.6011, 0.197, 0.6093, 0.1676, 0.6092, 0.1356, 0.6182, 0.1654, 0.601, 0.1676, 0.6092, 0.1421, 0.6241, 0.7301, 0.5174, 0.7888, 0.4835, 0.8226, 0.6099, 0.7888, 0.4835, 0.8565, 0.4835, 0.8226, 0.6099, 0.8369, 0.0142, 0.913, 0.4203, 0.8311, 0.4341, 0.7701, 0.02544, 0.9032, 0.0004887, 0.9944, 0.4035, 0.913, 0.4203, 0.8369, 0.0142, 0.913, 0.4203, 0.9157, 0.4344, 0.8332, 0.4483, 0.8311, 0.4341, 0.9944, 0.4035, 0.9975, 0.4175, 0.9157, 0.4344, 0.913, 0.4203, 0.8175, 0.4478, 0.8161, 0.4386, 0.8311, 0.4341, 0.8332, 0.4483, 0.7629, 0.8583, 0.7608, 0.8561, 0.7663, 0.8495, 0.7697, 0.8511, 0.6386, 0.8243, 0.6386, 0.8182, 0.6398, 0.8167, 0.6398, 0.8259, 0.6351, 0.8192, 0.6349, 0.8234, 0.6337, 0.8243, 0.6339, 0.8183, 0.6386, 0.8182, 0.6351, 0.8192, 0.6339, 0.8183, 0.6398, 0.8167, 0.6349, 0.8234, 0.6386, 0.8243, 0.6398, 0.8259, 0.6337, 0.8243, 0.7758, 0.8558, 0.7728, 0.8536, 0.78, 0.8267, 0.7839, 0.8276, 0.7723, 0.8672, 0.767, 0.865, 0.7758, 0.8558, 0.7787, 0.8608, 0.767, 0.865, 0.7647, 0.8621, 0.7728, 0.8536, 0.7758, 0.8558, 0.7647, 0.8621, 0.7629, 0.8583, 0.7697, 0.8511, 0.7728, 0.8536, 0.7763, 0.8254, 0.7728, 0.8246, 0.7752, 0.7981, 0.779, 0.7982, 0.7728, 0.8536, 0.7697, 0.8511, 0.7763, 0.8254, 0.78, 0.8267, 0.7697, 0.8511, 0.7663, 0.8495, 0.7728, 0.8246, 0.7763, 0.8254, 0.7814, 0.8537, 0.7758, 0.8558, 0.7839, 0.8276, 0.7896, 0.8294, 0.779, 0.7982, 0.7752, 0.7981, 0.7722, 0.7682, 0.7758, 0.7673, 0.7897, 0.8263, 0.7839, 0.8276, 0.7868, 0.7986, 0.7926, 0.7999, 0.7839, 0.8276, 0.78, 0.8267, 0.7829, 0.7985, 0.7868, 0.7986, 0.78, 0.8267, 0.7763, 0.8254, 0.779, 0.7982, 0.7829, 0.7985, 0.7839, 0.7656, 0.78, 0.7666, 0.7667, 0.7392, 0.77, 0.7371, 0.7925, 0.7965, 0.7868, 0.7986, 0.7839, 0.7656, 0.7899, 0.7667, 0.7868, 0.7986, 0.7829, 0.7985, 0.78, 0.7666, 0.7839, 0.7656, 0.7829, 0.7985, 0.779, 0.7982, 0.7758, 0.7673, 0.78, 0.7666, 0.651, 0.8227, 0.651, 0.8167, 0.6548, 0.8176, 0.6546, 0.8218, 0.78, 0.7666, 0.7758, 0.7673, 0.7641, 0.7422, 0.7667, 0.7392, 0.7758, 0.7673, 0.7722, 0.7682, 0.7608, 0.7441, 0.7641, 0.7422, 0.7878, 0.7608, 0.7839, 0.7656, 0.77, 0.7371, 0.7763, 0.7368, 0.1362, 0.6507, 0.1481, 0.6302, 0.1823, 0.6638, 0.5028, 0.8167, 0.5553, 0.8167, 0.5553, 0.8231, 0.5028, 0.8231, 0.6143, 0.8221, 0.6143, 0.8167, 0.6191, 0.8169, 0.62, 0.8209, 0.6143, 0.8275, 0.6143, 0.8221, 0.62, 0.8209, 0.62, 0.8251, 0.6143, 0.8221, 0.6086, 0.8209, 0.6096, 0.8168, 0.6143, 0.8167, 0.6143, 0.8275, 0.6086, 0.8251, 0.6086, 0.8209, 0.6143, 0.8221, 0.142, 0.7038, 0.148, 0.6978, 0.1698, 0.7104, 0.1676, 0.7185, 0.8226, 0.6099, 0.6962, 0.5761, 0.7301, 0.5174, 0.8226, 0.6099, 0.949, 0.6438, 0.9152, 0.7025])
me_cylinder.materials.append(mat_material)
me_cylinder.use_remesh_preserve_volume = False
me_cylinder.use_remesh_preserve_attributes = False
me_cylinder.use_mirror_vertex_groups = False
me_cylinder.update()

# ---- objects
ob_cylinder = bpy.data.objects.new('Cylinder', me_cylinder)

# ---- transforms, parenting, visibility, modifiers, constraints
ob_cylinder.location = (0.0, 0.0, 0.0)
ob_cylinder.lineart.crease_threshold = 0.0

# ---- collection membership
col_collection_1.objects.link(ob_cylinder)

# ---- scene / render settings (as saved in the file)
scene.frame_start = 1; scene.frame_end = 250; scene.frame_set(1)
scene.render.engine = 'CYCLES'
scene.render.resolution_percentage = 50
scene.render.dither_intensity = 0.0
scene.cycles.use_denoising = False
scene.cycles.samples = 128
scene.cycles.sampling_pattern = 'TABULATED_SOBOL'
scene.cycles.use_adaptive_sampling = False
scene.cycles.use_light_tree = False
scene.cycles.blur_glossy = 0.0
scene.cycles.sample_clamp_indirect = 0.0
scene.view_settings.view_transform = 'Standard'
scene.unit_settings.scale_length = 0.01
bpy.context.view_layer.update()

# ---- added for rendering (the .blend has no active camera and no usable light): camera, sun
cam_auto = bpy.data.cameras.new('AutoCamera')
cam_auto.lens = 50.0
cam_auto.sensor_width = 36.0
cam_auto.clip_end = 5215.84
ob_auto_camera = bpy.data.objects.new('AutoCamera', cam_auto)
scene.collection.objects.link(ob_auto_camera)
ob_auto_camera.location = (297.2, -356.64, 354.36)
ob_auto_camera.rotation_euler = (1.09748, -7.21219e-08, 0.694738)
scene.camera = ob_auto_camera
light_auto_sun = bpy.data.lights.new('AutoSun', 'SUN')
light_auto_sun.energy = 3.0
light_auto_sun.angle = 0.0523599
ob_auto_sun = bpy.data.objects.new('AutoSun', light_auto_sun)
scene.collection.objects.link(ob_auto_sun)
ob_auto_sun.rotation_euler = (0.872665, 0.174533, 0.523599)
bpy.context.view_layer.update()
